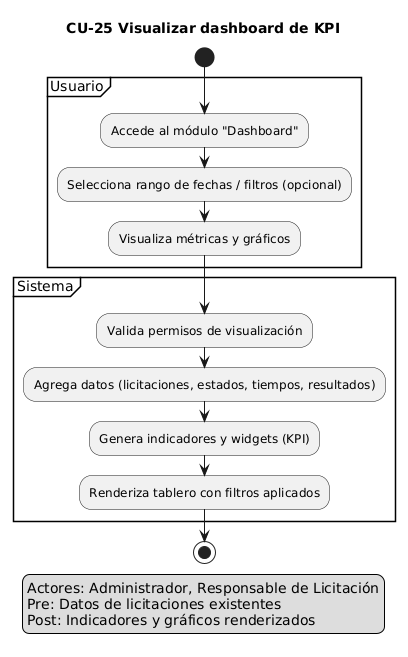

The diagram above was rendered by PlantUML. Its source (embedded in the PNG):
@startuml
title CU-25 Visualizar dashboard de KPI
skinparam shadowing false

start
legend left
Actores: Administrador, Responsable de Licitación
Pre: Datos de licitaciones existentes
Post: Indicadores y gráficos renderizados
endlegend

partition "Usuario" {
  :Accede al módulo "Dashboard";
  :Selecciona rango de fechas / filtros (opcional);
  :Visualiza métricas y gráficos;
}
partition "Sistema" {
  :Valida permisos de visualización;
  :Agrega datos (licitaciones, estados, tiempos, resultados);
  :Genera indicadores y widgets (KPI);
  :Renderiza tablero con filtros aplicados;
}
stop
@enduml